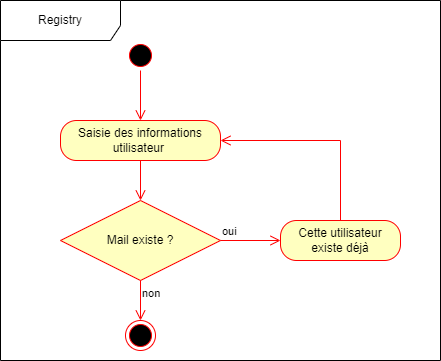

The diagram above was exported from draw.io. Its source (the exported page's mxGraphModel, read from the mxfile embedded in the PNG):
<mxGraphModel dx="1216" dy="754" grid="1" gridSize="10" guides="1" tooltips="1" connect="1" arrows="1" fold="1" page="1" pageScale="1" pageWidth="827" pageHeight="1169" math="0" shadow="0">
  <root>
    <mxCell id="0" />
    <mxCell id="1" parent="0" />
    <mxCell id="lAAsDT0E3gsNgwQxhwhz-1" value="Registry" style="shape=umlFrame;whiteSpace=wrap;html=1;width=120;height=40;" vertex="1" parent="1">
      <mxGeometry x="40" y="40" width="440" height="360" as="geometry" />
    </mxCell>
    <mxCell id="lAAsDT0E3gsNgwQxhwhz-2" value="" style="ellipse;html=1;shape=startState;fillColor=#000000;strokeColor=#ff0000;" vertex="1" parent="1">
      <mxGeometry x="165" y="80" width="30" height="30" as="geometry" />
    </mxCell>
    <mxCell id="lAAsDT0E3gsNgwQxhwhz-3" value="" style="edgeStyle=orthogonalEdgeStyle;html=1;verticalAlign=bottom;endArrow=open;endSize=8;strokeColor=#ff0000;rounded=0;" edge="1" parent="1" source="lAAsDT0E3gsNgwQxhwhz-2" target="lAAsDT0E3gsNgwQxhwhz-8">
      <mxGeometry relative="1" as="geometry">
        <mxPoint x="175" y="180" as="targetPoint" />
      </mxGeometry>
    </mxCell>
    <mxCell id="lAAsDT0E3gsNgwQxhwhz-4" value="" style="ellipse;html=1;shape=endState;fillColor=#000000;strokeColor=#ff0000;" vertex="1" parent="1">
      <mxGeometry x="165" y="360" width="30" height="30" as="geometry" />
    </mxCell>
    <mxCell id="lAAsDT0E3gsNgwQxhwhz-5" value="Mail&amp;nbsp;existe ?" style="rhombus;whiteSpace=wrap;html=1;fillColor=#ffffc0;strokeColor=#ff0000;" vertex="1" parent="1">
      <mxGeometry x="100" y="240" width="160" height="80" as="geometry" />
    </mxCell>
    <mxCell id="lAAsDT0E3gsNgwQxhwhz-6" value="oui" style="edgeStyle=orthogonalEdgeStyle;html=1;align=left;verticalAlign=bottom;endArrow=open;endSize=8;strokeColor=#ff0000;rounded=0;" edge="1" parent="1" source="lAAsDT0E3gsNgwQxhwhz-5" target="lAAsDT0E3gsNgwQxhwhz-10">
      <mxGeometry x="-1" relative="1" as="geometry">
        <mxPoint x="310" y="360" as="targetPoint" />
      </mxGeometry>
    </mxCell>
    <mxCell id="lAAsDT0E3gsNgwQxhwhz-7" value="non" style="edgeStyle=orthogonalEdgeStyle;html=1;align=left;verticalAlign=top;endArrow=open;endSize=8;strokeColor=#ff0000;rounded=0;entryX=0.5;entryY=0;entryDx=0;entryDy=0;" edge="1" parent="1" source="lAAsDT0E3gsNgwQxhwhz-5" target="lAAsDT0E3gsNgwQxhwhz-4">
      <mxGeometry x="-1" relative="1" as="geometry">
        <mxPoint x="180" y="360" as="targetPoint" />
      </mxGeometry>
    </mxCell>
    <mxCell id="lAAsDT0E3gsNgwQxhwhz-8" value="Saisie des informations utilisateur&amp;nbsp;" style="rounded=1;whiteSpace=wrap;html=1;arcSize=40;fontColor=#000000;fillColor=#ffffc0;strokeColor=#ff0000;" vertex="1" parent="1">
      <mxGeometry x="100" y="160" width="160" height="40" as="geometry" />
    </mxCell>
    <mxCell id="lAAsDT0E3gsNgwQxhwhz-9" value="" style="edgeStyle=orthogonalEdgeStyle;html=1;verticalAlign=bottom;endArrow=open;endSize=8;strokeColor=#ff0000;rounded=0;entryX=0.5;entryY=0;entryDx=0;entryDy=0;" edge="1" parent="1" source="lAAsDT0E3gsNgwQxhwhz-8" target="lAAsDT0E3gsNgwQxhwhz-5">
      <mxGeometry relative="1" as="geometry">
        <mxPoint x="175" y="290" as="targetPoint" />
      </mxGeometry>
    </mxCell>
    <mxCell id="lAAsDT0E3gsNgwQxhwhz-10" value="Cette utilisateur existe déjà" style="rounded=1;whiteSpace=wrap;html=1;arcSize=40;fontColor=#000000;fillColor=#ffffc0;strokeColor=#ff0000;" vertex="1" parent="1">
      <mxGeometry x="320" y="260" width="120" height="40" as="geometry" />
    </mxCell>
    <mxCell id="lAAsDT0E3gsNgwQxhwhz-11" value="" style="edgeStyle=orthogonalEdgeStyle;html=1;verticalAlign=bottom;endArrow=open;endSize=8;strokeColor=#ff0000;rounded=0;exitX=0.5;exitY=0;exitDx=0;exitDy=0;entryX=1;entryY=0.5;entryDx=0;entryDy=0;" edge="1" parent="1" source="lAAsDT0E3gsNgwQxhwhz-10" target="lAAsDT0E3gsNgwQxhwhz-8">
      <mxGeometry relative="1" as="geometry">
        <mxPoint x="250" y="340" as="targetPoint" />
      </mxGeometry>
    </mxCell>
  </root>
</mxGraphModel>